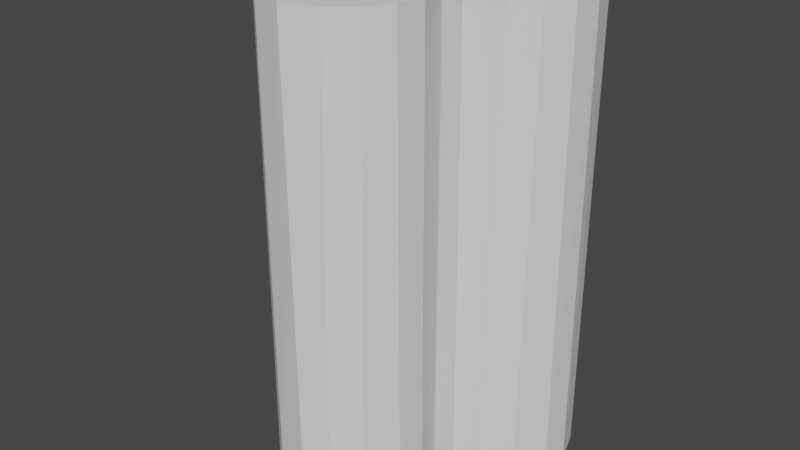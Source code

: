 # Source: Tnt.blend  (saved by Blender 2.92.15; exported with 4.5.12 LTS)
import bpy
from mathutils import Matrix  # noqa: F401  (used for matrix-valued properties, if any)

bpy.ops.wm.read_factory_settings(use_empty=True)
scene = bpy.context.scene
scene.name = 'Scene'

# ---- collections
col_collection = bpy.data.collections.new('Collection'); scene.collection.children.link(col_collection)

# ---- world
world_world = bpy.data.worlds.new('World'); scene.world = world_world
world_world.use_nodes = True; world_world.node_tree.nodes.clear()
_N = world_world.node_tree.nodes; _L = world_world.node_tree.links
n0 = _N.new('ShaderNodeOutputWorld'); n0.name = 'World Output'; n0.location = (300, 300)
n1 = _N.new('ShaderNodeBackground'); n1.name = 'Background'; n1.location = (10, 300)
n1.inputs[0].default_value = (0.05088, 0.05088, 0.05088, 1.0)
_L.new(n1.outputs[0], n0.inputs[0])
n0.is_active_output = True
world_world.color = (0.05088, 0.05088, 0.05088)
world_world.use_sun_shadow = False
world_world.sun_shadow_jitter_overblur = 0.0

# ---- meshes
me_cylinder_002 = bpy.data.meshes.new('Cylinder.002')
me_cylinder_002.from_pydata([(-0.03595, 0.365, 1.355), (0.1124, 0.3484, -1.355), (0.1124, 0.3484, 1.355), (0.2673, 0.2543, -1.355), (0.2372, 0.2789, 1.355), (0.3609, 0.07179, -1.355), (0.3443, 0.1327, 1.355), (0.3522, -0.1001, -1.355), (0.3637, -0.04227, 1.355), (0.2673, -0.2543, -1.355), (0.3198, -0.1782, 1.355), (0.08096, -0.36, -1.355), (0.2044, -0.306, 1.355), (0.03595, -0.365, 1.355), (-0.1001, -0.3522, -1.355), (-0.2543, -0.2673, -1.355), (-0.1408, -0.34, 1.355), (-0.36, -0.08096, -1.355), (-0.3077, -0.2056, 1.355), (-0.3649, -0.02949, 1.355), (-0.351, 0.1065, -1.355), (-0.3484, 0.1124, 1.355), (-0.2789, 0.2372, -1.355), (-0.1669, 0.3259, -1.355), (-0.2357, 0.2872, 1.355), (-0.02949, 0.3649, -1.355), (0.01052, 0.4227, 1.355), (0.1913, 0.3735, -1.355), (0.2043, 0.3665, 1.355), (0.3456, 0.2436, -1.355), (0.3573, 0.2261, 1.355), (0.4168, 0.04844, -1.355), (0.4182, 0.0338, 1.355), (0.4036, -0.1147, -1.355), (0.3993, -0.1288, 1.355), (0.3063, -0.2915, -1.355), (0.3196, -0.2718, 1.355), (0.1599, -0.386, -1.355), (0.1913, -0.3735, 1.355), (0.01052, -0.4227, -1.355), (-0.01052, -0.4227, 1.355), (-0.1913, -0.3735, -1.355), (-0.2043, -0.3665, 1.355), (-0.3196, -0.2718, -1.355), (-0.329, -0.2605, 1.355), (-0.4126, -0.09279, -1.355), (-0.4167, -0.07215, 1.355), (-0.4036, 0.1147, -1.355), (-0.3993, 0.1288, 1.355), (-0.329, 0.2605, -1.355), (-0.3196, 0.2718, 1.355), (-0.2043, 0.3665, -1.355), (-0.1913, 0.3735, 1.355), (-0.01052, 0.4227, -1.355), (0.1327, 0.3443, -1.325), (0.2789, 0.2372, -1.325), (0.363, 0.0722, -1.325), (0.3484, -0.1124, -1.325), (0.2789, -0.2372, -1.325), (0.1669, -0.3259, -1.325), (-0.009178, -0.3688, -1.325), (-0.1782, -0.3198, -1.325), (-0.287, -0.2273, -1.325), (-0.3636, -0.06296, -1.325), (-0.34, 0.1408, -1.325), (-0.2372, 0.2789, -1.325), (-0.08096, 0.36, -1.325), (-0.08096, 0.36, 1.317), (0.1001, 0.3522, 1.317), (0.2273, 0.287, 1.317), (0.3373, 0.1496, 1.317), (0.3649, -0.02949, 1.317), (0.3118, -0.1973, 1.317), (0.1729, -0.3235, 1.317), (0.03583, -0.3638, 1.317), (-0.1416, -0.3419, 1.317), (-0.306, -0.2044, 1.317), (-0.3688, -0.009177, 1.317), (-0.3259, 0.1669, 1.317), (-0.2372, 0.2789, 1.317), (-0.8726, 0.365, 1.355), (-0.7242, 0.3484, -1.355), (-0.7242, 0.3484, 1.355), (-0.5693, 0.2543, -1.355), (-0.5994, 0.2789, 1.355), (-0.4757, 0.07179, -1.355), (-0.4923, 0.1327, 1.355), (-0.4845, -0.1001, -1.355), (-0.473, -0.04227, 1.355), (-0.5693, -0.2543, -1.355), (-0.5168, -0.1782, 1.355), (-0.7557, -0.36, -1.355), (-0.6322, -0.306, 1.355), (-0.8007, -0.365, 1.355), (-0.9367, -0.3522, -1.355), (-1.091, -0.2673, -1.355), (-0.9774, -0.34, 1.355), (-1.197, -0.08096, -1.355), (-1.144, -0.2056, 1.355), (-1.202, -0.02949, 1.355), (-1.188, 0.1065, -1.355), (-1.185, 0.1124, 1.355), (-1.116, 0.2372, -1.355), (-1.004, 0.3259, -1.355), (-1.072, 0.2872, 1.355), (-0.8661, 0.3649, -1.355), (-0.8261, 0.4227, 1.355), (-0.6453, 0.3735, -1.355), (-0.6324, 0.3665, 1.355), (-0.491, 0.2436, -1.355), (-0.4793, 0.2261, 1.355), (-0.4198, 0.04844, -1.355), (-0.4184, 0.0338, 1.355), (-0.433, -0.1147, -1.355), (-0.4373, -0.1288, 1.355), (-0.5303, -0.2915, -1.355), (-0.517, -0.2718, 1.355), (-0.6767, -0.386, -1.355), (-0.6453, -0.3735, 1.355), (-0.8261, -0.4227, -1.355), (-0.8471, -0.4227, 1.355), (-1.028, -0.3735, -1.355), (-1.041, -0.3665, 1.355), (-1.156, -0.2718, -1.355), (-1.166, -0.2605, 1.355), (-1.249, -0.09279, -1.355), (-1.253, -0.07215, 1.355), (-1.24, 0.1147, -1.355), (-1.236, 0.1288, 1.355), (-1.166, 0.2605, -1.355), (-1.156, 0.2718, 1.355), (-1.041, 0.3665, -1.355), (-1.028, 0.3735, 1.355), (-0.8471, 0.4227, -1.355), (-0.7039, 0.3443, -1.325), (-0.5577, 0.2372, -1.325), (-0.4736, 0.0722, -1.325), (-0.4882, -0.1124, -1.325), (-0.5577, -0.2372, -1.325), (-0.6697, -0.3259, -1.325), (-0.8458, -0.3688, -1.325), (-1.015, -0.3198, -1.325), (-1.124, -0.2273, -1.325), (-1.2, -0.06296, -1.325), (-1.177, 0.1408, -1.325), (-1.074, 0.2789, -1.325), (-0.9176, 0.36, -1.325), (-0.9176, 0.36, 1.317), (-0.7365, 0.3522, 1.317), (-0.6094, 0.287, 1.317), (-0.4994, 0.1496, 1.317), (-0.4717, -0.02949, 1.317), (-0.5248, -0.1973, 1.317), (-0.6637, -0.3235, 1.317), (-0.8008, -0.3638, 1.317), (-0.9782, -0.3419, 1.317), (-1.143, -0.2044, 1.317), (-1.205, -0.009177, 1.317), (-1.162, 0.1669, 1.317), (-1.074, 0.2789, 1.317), (-0.4543, -0.3693, 1.355), (-0.3059, -0.3858, -1.355), (-0.3059, -0.3858, 1.355), (-0.151, -0.4799, -1.355), (-0.1811, -0.4554, 1.355), (-0.05741, -0.6625, -1.355), (-0.07403, -0.6016, 1.355), (-0.06615, -0.8344, -1.355), (-0.05465, -0.7765, 1.355), (-0.151, -0.9886, -1.355), (-0.0985, -0.9125, 1.355), (-0.3373, -1.094, -1.355), (-0.2139, -1.04, 1.355), (-0.3824, -1.099, 1.355), (-0.5184, -1.086, -1.355), (-0.6726, -1.002, -1.355), (-0.5591, -1.074, 1.355), (-0.7783, -0.8152, -1.355), (-0.726, -0.9399, 1.355), (-0.7832, -0.7638, 1.355), (-0.7693, -0.6278, -1.355), (-0.7667, -0.6219, 1.355), (-0.6972, -0.4971, -1.355), (-0.5852, -0.4084, -1.355), (-0.654, -0.447, 1.355), (-0.4478, -0.3693, -1.355), (-0.4078, -0.3115, 1.355), (-0.227, -0.3608, -1.355), (-0.2141, -0.3677, 1.355), (-0.07267, -0.4907, -1.355), (-0.06098, -0.5082, 1.355), (-0.001525, -0.6858, -1.355), (-8.255e-05, -0.7005, 1.355), (-0.01471, -0.849, -1.355), (-0.01898, -0.8631, 1.355), (-0.112, -1.026, -1.355), (-0.09868, -1.006, 1.355), (-0.2584, -1.12, -1.355), (-0.227, -1.108, 1.355), (-0.4078, -1.157, -1.355), (-0.4288, -1.157, 1.355), (-0.6096, -1.108, -1.355), (-0.6226, -1.101, 1.355), (-0.7379, -1.006, -1.355), (-0.7473, -0.9947, 1.355), (-0.8309, -0.8271, -1.355), (-0.835, -0.8064, 1.355), (-0.8219, -0.6195, -1.355), (-0.8176, -0.6054, 1.355), (-0.7473, -0.4738, -1.355), (-0.7379, -0.4624, 1.355), (-0.6226, -0.3677, -1.355), (-0.6096, -0.3608, 1.355), (-0.4288, -0.3115, -1.355), (-0.2856, -0.39, -1.325), (-0.1394, -0.4971, -1.325), (-0.05533, -0.6621, -1.325), (-0.06988, -0.8467, -1.325), (-0.1394, -0.9715, -1.325), (-0.2514, -1.06, -1.325), (-0.4275, -1.103, -1.325), (-0.5965, -1.054, -1.325), (-0.7053, -0.9615, -1.325), (-0.7819, -0.7972, -1.325), (-0.7583, -0.5935, -1.325), (-0.6555, -0.4554, -1.325), (-0.4993, -0.3743, -1.325), (-0.4993, -0.3743, 1.317), (-0.3182, -0.3821, 1.317), (-0.191, -0.4472, 1.317), (-0.08105, -0.5846, 1.317), (-0.05339, -0.7638, 1.317), (-0.1065, -0.9316, 1.317), (-0.2454, -1.058, 1.317), (-0.3825, -1.098, 1.317), (-0.5599, -1.076, 1.317), (-0.7243, -0.9387, 1.317), (-0.7872, -0.7434, 1.317), (-0.7442, -0.5674, 1.317), (-0.6555, -0.4554, 1.317)], [], [(38, 37, 35), (25, 53, 1), (4, 28, 2), (3, 27, 29), (6, 30, 4), (3, 29, 5), (8, 32, 6), (10, 34, 8), (10, 36, 34), (11, 39, 14), (16, 40, 13), (16, 42, 40), (19, 46, 18), (27, 53, 26, 28), (22, 65, 64), (23, 66, 65), (14, 60, 11), (3, 55, 54), (15, 61, 14), (11, 59, 9), (19, 77, 21), (10, 72, 12), (21, 78, 24), (29, 27, 28, 30), (31, 29, 30, 32), (33, 31, 32, 34), (35, 33, 34, 36), (39, 37, 38, 40), (36, 38, 35), (41, 39, 40, 42), (43, 41, 42, 44), (45, 43, 44, 46), (47, 45, 46, 48), (49, 47, 48, 50), (51, 49, 50, 52), (53, 51, 52, 26), (33, 7, 5, 31), (0, 2, 26), (1, 53, 27), (2, 28, 26), (3, 1, 27), (4, 30, 28), (5, 29, 31), (6, 32, 30), (35, 9, 7, 33), (8, 34, 32), (35, 37, 11, 9), (10, 12, 36), (12, 38, 36), (40, 38, 12, 13), (11, 37, 39), (42, 16, 18, 44), (14, 39, 41), (15, 14, 41), (15, 41, 43), (45, 17, 15, 43), (47, 20, 17, 45), (18, 46, 44), (46, 19, 21, 48), (49, 22, 20, 47), (48, 21, 24, 50), (51, 23, 22, 49), (53, 25, 23, 51), (24, 52, 50), (52, 24, 0, 26), (54, 66, 25, 1), (56, 57, 58, 59, 60, 61, 62, 63, 64, 65, 66, 54, 55), (62, 15, 17, 63), (11, 60, 59), (56, 5, 7, 57), (22, 23, 65), (57, 7, 9, 58), (1, 3, 54), (23, 25, 66), (63, 17, 20, 64), (14, 61, 60), (56, 55, 3, 5), (72, 71, 70, 69, 68, 67, 79, 78, 77, 76, 75, 74, 73), (9, 59, 58), (15, 62, 61), (20, 22, 64), (68, 2, 0, 67), (71, 8, 6, 70), (24, 78, 79), (73, 74, 13, 12), (77, 19, 18, 76), (69, 4, 2, 68), (72, 10, 8, 71), (24, 79, 67), (75, 16, 13, 74), (70, 6, 4, 69), (0, 24, 67), (75, 76, 18, 16), (21, 77, 78), (12, 72, 73), (118, 117, 115), (105, 133, 81), (84, 108, 82), (83, 107, 109), (86, 110, 84), (83, 109, 85), (88, 112, 86), (90, 114, 88), (90, 116, 114), (91, 119, 94), (96, 120, 93), (96, 122, 120), (99, 126, 98), (107, 133, 106, 108), (102, 145, 144), (103, 146, 145), (94, 140, 91), (83, 135, 134), (95, 141, 94), (91, 139, 89), (99, 157, 101), (90, 152, 92), (101, 158, 104), (109, 107, 108, 110), (111, 109, 110, 112), (113, 111, 112, 114), (115, 113, 114, 116), (119, 117, 118, 120), (116, 118, 115), (121, 119, 120, 122), (123, 121, 122, 124), (125, 123, 124, 126), (127, 125, 126, 128), (129, 127, 128, 130), (131, 129, 130, 132), (133, 131, 132, 106), (113, 87, 85, 111), (80, 82, 106), (81, 133, 107), (82, 108, 106), (83, 81, 107), (84, 110, 108), (85, 109, 111), (86, 112, 110), (115, 89, 87, 113), (88, 114, 112), (115, 117, 91, 89), (90, 92, 116), (92, 118, 116), (120, 118, 92, 93), (91, 117, 119), (122, 96, 98, 124), (94, 119, 121), (95, 94, 121), (95, 121, 123), (125, 97, 95, 123), (127, 100, 97, 125), (98, 126, 124), (126, 99, 101, 128), (129, 102, 100, 127), (128, 101, 104, 130), (131, 103, 102, 129), (133, 105, 103, 131), (104, 132, 130), (132, 104, 80, 106), (134, 146, 105, 81), (136, 137, 138, 139, 140, 141, 142, 143, 144, 145, 146, 134, 135), (142, 95, 97, 143), (91, 140, 139), (136, 85, 87, 137), (102, 103, 145), (137, 87, 89, 138), (81, 83, 134), (103, 105, 146), (143, 97, 100, 144), (94, 141, 140), (136, 135, 83, 85), (152, 151, 150, 149, 148, 147, 159, 158, 157, 156, 155, 154, 153), (89, 139, 138), (95, 142, 141), (100, 102, 144), (148, 82, 80, 147), (151, 88, 86, 150), (104, 158, 159), (153, 154, 93, 92), (157, 99, 98, 156), (149, 84, 82, 148), (152, 90, 88, 151), (104, 159, 147), (155, 96, 93, 154), (150, 86, 84, 149), (80, 104, 147), (155, 156, 98, 96), (101, 157, 158), (92, 152, 153), (198, 197, 195), (185, 213, 161), (164, 188, 162), (163, 187, 189), (166, 190, 164), (163, 189, 165), (168, 192, 166), (170, 194, 168), (170, 196, 194), (171, 199, 174), (176, 200, 173), (176, 202, 200), (179, 206, 178), (187, 213, 186, 188), (182, 225, 224), (183, 226, 225), (174, 220, 171), (163, 215, 214), (175, 221, 174), (171, 219, 169), (179, 237, 181), (170, 232, 172), (181, 238, 184), (189, 187, 188, 190), (191, 189, 190, 192), (193, 191, 192, 194), (195, 193, 194, 196), (199, 197, 198, 200), (196, 198, 195), (201, 199, 200, 202), (203, 201, 202, 204), (205, 203, 204, 206), (207, 205, 206, 208), (209, 207, 208, 210), (211, 209, 210, 212), (213, 211, 212, 186), (193, 167, 165, 191), (160, 162, 186), (161, 213, 187), (162, 188, 186), (163, 161, 187), (164, 190, 188), (165, 189, 191), (166, 192, 190), (195, 169, 167, 193), (168, 194, 192), (195, 197, 171, 169), (170, 172, 196), (172, 198, 196), (200, 198, 172, 173), (171, 197, 199), (202, 176, 178, 204), (174, 199, 201), (175, 174, 201), (175, 201, 203), (205, 177, 175, 203), (207, 180, 177, 205), (178, 206, 204), (206, 179, 181, 208), (209, 182, 180, 207), (208, 181, 184, 210), (211, 183, 182, 209), (213, 185, 183, 211), (184, 212, 210), (212, 184, 160, 186), (214, 226, 185, 161), (216, 217, 218, 219, 220, 221, 222, 223, 224, 225, 226, 214, 215), (222, 175, 177, 223), (171, 220, 219), (216, 165, 167, 217), (182, 183, 225), (217, 167, 169, 218), (161, 163, 214), (183, 185, 226), (223, 177, 180, 224), (174, 221, 220), (216, 215, 163, 165), (232, 231, 230, 229, 228, 227, 239, 238, 237, 236, 235, 234, 233), (169, 219, 218), (175, 222, 221), (180, 182, 224), (228, 162, 160, 227), (231, 168, 166, 230), (184, 238, 239), (233, 234, 173, 172), (237, 179, 178, 236), (229, 164, 162, 228), (232, 170, 168, 231), (184, 239, 227), (235, 176, 173, 234), (230, 166, 164, 229), (160, 184, 227), (235, 236, 178, 176), (181, 237, 238), (172, 232, 233)])
_uv = me_cylinder_002.uv_layers.new(name='UVMap')
_uv.uv.foreach_set('vector', [0.5753, 1.0, 0.5625, 0.5, 0.6289, 0.5, 0.7332, 0.4578, 0.7439, 0.4867, 0.814, 0.4484, 0.3851, 0.4088, 0.3663, 0.4586, 0.314, 0.4484, 0.8999, 0.3927, 0.8589, 0.4626, 0.9434, 0.3866, 0.4431, 0.3244, 0.4502, 0.3764, 0.3851, 0.4088, 0.8999, 0.3927, 0.9434, 0.3866, 0.9527, 0.2904, 0.457, 0.2259, 0.4881, 0.2692, 0.4431, 0.3244, 0.4321, 0.1485, 0.4773, 0.1766, 0.457, 0.2259, 0.4321, 0.1485, 0.4319, 0.09521, 0.4773, 0.1766, 0.7954, 0.04811, 0.7561, 0.01327, 0.693, 0.0495, 0.1708, 0.05904, 0.2442, 0.01292, 0.2704, 0.0426, 0.1708, 0.05904, 0.1337, 0.04135, 0.2442, 0.01292, 0.04224, 0.2332, 0.01662, 0.2098, 0.07827, 0.1354, 0.9247, 0.5, 0.991, 0.5, 0.9881, 1.0, 0.9191, 1.0, 0.5912, 0.3851, 0.6149, 0.4088, 0.559, 0.329, 0.655, 0.4355, 0.7046, 0.4519, 0.6149, 0.4088, 0.693, 0.0495, 0.7449, 0.04314, 0.7954, 0.04811, 0.8999, 0.3927, 0.9088, 0.3851, 0.8241, 0.4429, 0.6077, 0.1002, 0.6485, 0.06794, 0.693, 0.0495, 0.7954, 0.04811, 0.845, 0.06447, 0.8999, 0.1073, 0.04224, 0.2332, 0.04344, 0.2446, 0.05164, 0.314, 0.4321, 0.1485, 0.4247, 0.1397, 0.3648, 0.07805, 0.05164, 0.314, 0.06447, 0.345, 0.1201, 0.4083, 0.8478, 0.5, 0.9247, 0.5, 0.9191, 1.0, 0.8397, 1.0, 0.7684, 0.5, 0.8478, 0.5, 0.8397, 1.0, 0.7628, 1.0, 0.7059, 0.5, 0.7684, 0.5, 0.7628, 1.0, 0.7003, 1.0, 0.6289, 0.5, 0.7059, 0.5, 0.7003, 1.0, 0.6378, 1.0, 0.5041, 0.5, 0.5625, 0.5, 0.5753, 1.0, 0.4961, 1.0, 0.6378, 1.0, 0.5753, 1.0, 0.6289, 0.5, 0.4247, 0.5, 0.5041, 0.5, 0.4961, 1.0, 0.4191, 1.0, 0.3622, 0.5, 0.4247, 0.5, 0.4191, 1.0, 0.3566, 1.0, 0.2852, 0.5, 0.3622, 0.5, 0.3566, 1.0, 0.2772, 1.0, 0.2059, 0.5, 0.2852, 0.5, 0.2772, 1.0, 0.2003, 1.0, 0.1434, 0.5, 0.2059, 0.5, 0.2003, 1.0, 0.1378, 1.0, 0.08093, 0.5, 0.1434, 0.5, 0.1378, 1.0, 0.07532, 1.0, 0.01843, 0.5, 0.08093, 0.5, 0.07532, 1.0, 0.01282, 1.0, 0.9798, 0.1847, 0.9505, 0.193, 0.9527, 0.2904, 0.9873, 0.2776, 0.2296, 0.4574, 0.314, 0.4484, 0.2558, 0.4871, 0.814, 0.4484, 0.7439, 0.4867, 0.8589, 0.4626, 0.314, 0.4484, 0.3663, 0.4586, 0.2558, 0.4871, 0.8999, 0.3927, 0.814, 0.4484, 0.8589, 0.4626, 0.3851, 0.4088, 0.4502, 0.3764, 0.3663, 0.4586, 0.9527, 0.2904, 0.9434, 0.3866, 0.9873, 0.2776, 0.4431, 0.3244, 0.4881, 0.2692, 0.4502, 0.3764, 0.9218, 0.0865, 0.8999, 0.1073, 0.9505, 0.193, 0.9798, 0.1847, 0.457, 0.2259, 0.4773, 0.1766, 0.4881, 0.2692, 0.9218, 0.0865, 0.8418, 0.02827, 0.7954, 0.04811, 0.8999, 0.1073, 0.4321, 0.1485, 0.3648, 0.07805, 0.4319, 0.09521, 0.3648, 0.07805, 0.3589, 0.03737, 0.4319, 0.09521, 0.2442, 0.01292, 0.3589, 0.03737, 0.3648, 0.07805, 0.2704, 0.0426, 0.7954, 0.04811, 0.8418, 0.02827, 0.7561, 0.01327, 0.1337, 0.04135, 0.1708, 0.05904, 0.07827, 0.1354, 0.06269, 0.1017, 0.693, 0.0495, 0.7561, 0.01327, 0.6411, 0.03737, 0.6077, 0.1002, 0.693, 0.0495, 0.6411, 0.03737, 0.6077, 0.1002, 0.6411, 0.03737, 0.5681, 0.09521, 0.5186, 0.198, 0.5485, 0.2044, 0.6077, 0.1002, 0.5681, 0.09521, 0.5202, 0.3153, 0.5506, 0.3105, 0.5485, 0.2044, 0.5186, 0.198, 0.07827, 0.1354, 0.01662, 0.2098, 0.06269, 0.1017, 0.01662, 0.2098, 0.04224, 0.2332, 0.05164, 0.314, 0.02267, 0.3234, 0.5627, 0.3983, 0.5912, 0.3851, 0.5506, 0.3105, 0.5202, 0.3153, 0.02267, 0.3234, 0.05164, 0.314, 0.1201, 0.4083, 0.06805, 0.4048, 0.6337, 0.4586, 0.655, 0.4355, 0.5912, 0.3851, 0.5627, 0.3983, 0.7439, 0.4867, 0.7332, 0.4578, 0.655, 0.4355, 0.6337, 0.4586, 0.1201, 0.4083, 0.1411, 0.4626, 0.06805, 0.4048, 0.1411, 0.4626, 0.1201, 0.4083, 0.2296, 0.4574, 0.2558, 0.4871, 0.8241, 0.4429, 0.7046, 0.4519, 0.7332, 0.4578, 0.814, 0.4484, 0.9525, 0.2901, 0.9484, 0.186, 0.9088, 0.1149, 0.845, 0.06447, 0.7449, 0.04314, 0.6485, 0.06794, 0.5866, 0.1206, 0.5461, 0.2146, 0.559, 0.329, 0.6149, 0.4088, 0.7046, 0.4519, 0.8241, 0.4429, 0.9088, 0.3851, 0.5866, 0.1206, 0.6077, 0.1002, 0.5485, 0.2044, 0.5461, 0.2146, 0.7954, 0.04811, 0.7449, 0.04314, 0.845, 0.06447, 0.9525, 0.2901, 0.9527, 0.2904, 0.9505, 0.193, 0.9484, 0.186, 0.5912, 0.3851, 0.655, 0.4355, 0.6149, 0.4088, 0.9484, 0.186, 0.9505, 0.193, 0.8999, 0.1073, 0.9088, 0.1149, 0.814, 0.4484, 0.8999, 0.3927, 0.8241, 0.4429, 0.655, 0.4355, 0.7332, 0.4578, 0.7046, 0.4519, 0.5461, 0.2146, 0.5485, 0.2044, 0.5506, 0.3105, 0.559, 0.329, 0.693, 0.0495, 0.6485, 0.06794, 0.7449, 0.04314, 0.9525, 0.2901, 0.9088, 0.3851, 0.8999, 0.3927, 0.9527, 0.2904, 0.4247, 0.1397, 0.4578, 0.2332, 0.4388, 0.334, 0.3794, 0.4134, 0.307, 0.4505, 0.2047, 0.4516, 0.1149, 0.4088, 0.06447, 0.345, 0.04344, 0.2446, 0.07817, 0.1351, 0.1711, 0.05923, 0.2704, 0.0426, 0.3482, 0.0662, 0.8999, 0.1073, 0.845, 0.06447, 0.9088, 0.1149, 0.6077, 0.1002, 0.5866, 0.1206, 0.6485, 0.06794, 0.5506, 0.3105, 0.5912, 0.3851, 0.559, 0.329, 0.307, 0.4505, 0.314, 0.4484, 0.2296, 0.4574, 0.2047, 0.4516, 0.4578, 0.2332, 0.457, 0.2259, 0.4431, 0.3244, 0.4388, 0.334, 0.1201, 0.4083, 0.06447, 0.345, 0.1149, 0.4088, 0.3482, 0.0662, 0.2704, 0.0426, 0.2704, 0.0426, 0.3648, 0.07805, 0.04344, 0.2446, 0.04224, 0.2332, 0.07827, 0.1354, 0.07817, 0.1351, 0.3794, 0.4134, 0.3851, 0.4088, 0.314, 0.4484, 0.307, 0.4505, 0.4247, 0.1397, 0.4321, 0.1485, 0.457, 0.2259, 0.4578, 0.2332, 0.1201, 0.4083, 0.1149, 0.4088, 0.2047, 0.4516, 0.1711, 0.05923, 0.1708, 0.05904, 0.2704, 0.0426, 0.2704, 0.0426, 0.4388, 0.334, 0.4431, 0.3244, 0.3851, 0.4088, 0.3794, 0.4134, 0.2296, 0.4574, 0.1201, 0.4083, 0.2047, 0.4516, 0.1711, 0.05923, 0.07817, 0.1351, 0.07827, 0.1354, 0.1708, 0.05904, 0.05164, 0.314, 0.04344, 0.2446, 0.06447, 0.345, 0.3648, 0.07805, 0.4247, 0.1397, 0.3482, 0.0662, 0.5753, 1.0, 0.5625, 0.5, 0.6289, 0.5, 0.7332, 0.4578, 0.7439, 0.4867, 0.814, 0.4484, 0.3851, 0.4088, 0.3663, 0.4586, 0.314, 0.4484, 0.8999, 0.3927, 0.8589, 0.4626, 0.9434, 0.3866, 0.4431, 0.3244, 0.4502, 0.3764, 0.3851, 0.4088, 0.8999, 0.3927, 0.9434, 0.3866, 0.9527, 0.2904, 0.457, 0.2259, 0.4881, 0.2692, 0.4431, 0.3244, 0.4321, 0.1485, 0.4773, 0.1766, 0.457, 0.2259, 0.4321, 0.1485, 0.4319, 0.09521, 0.4773, 0.1766, 0.7954, 0.04811, 0.7561, 0.01327, 0.693, 0.0495, 0.1708, 0.05904, 0.2442, 0.01292, 0.2704, 0.0426, 0.1708, 0.05904, 0.1337, 0.04135, 0.2442, 0.01292, 0.04224, 0.2332, 0.01662, 0.2098, 0.07827, 0.1354, 0.9247, 0.5, 0.991, 0.5, 0.9881, 1.0, 0.9191, 1.0, 0.5912, 0.3851, 0.6149, 0.4088, 0.559, 0.329, 0.655, 0.4355, 0.7046, 0.4519, 0.6149, 0.4088, 0.693, 0.0495, 0.7449, 0.04314, 0.7954, 0.04811, 0.8999, 0.3927, 0.9088, 0.3851, 0.8241, 0.4429, 0.6077, 0.1002, 0.6485, 0.06794, 0.693, 0.0495, 0.7954, 0.04811, 0.845, 0.06447, 0.8999, 0.1073, 0.04224, 0.2332, 0.04344, 0.2446, 0.05164, 0.314, 0.4321, 0.1485, 0.4247, 0.1397, 0.3648, 0.07805, 0.05164, 0.314, 0.06447, 0.345, 0.1201, 0.4083, 0.8478, 0.5, 0.9247, 0.5, 0.9191, 1.0, 0.8397, 1.0, 0.7684, 0.5, 0.8478, 0.5, 0.8397, 1.0, 0.7628, 1.0, 0.7059, 0.5, 0.7684, 0.5, 0.7628, 1.0, 0.7003, 1.0, 0.6289, 0.5, 0.7059, 0.5, 0.7003, 1.0, 0.6378, 1.0, 0.5041, 0.5, 0.5625, 0.5, 0.5753, 1.0, 0.4961, 1.0, 0.6378, 1.0, 0.5753, 1.0, 0.6289, 0.5, 0.4247, 0.5, 0.5041, 0.5, 0.4961, 1.0, 0.4191, 1.0, 0.3622, 0.5, 0.4247, 0.5, 0.4191, 1.0, 0.3566, 1.0, 0.2852, 0.5, 0.3622, 0.5, 0.3566, 1.0, 0.2772, 1.0, 0.2059, 0.5, 0.2852, 0.5, 0.2772, 1.0, 0.2003, 1.0, 0.1434, 0.5, 0.2059, 0.5, 0.2003, 1.0, 0.1378, 1.0, 0.08093, 0.5, 0.1434, 0.5, 0.1378, 1.0, 0.07532, 1.0, 0.01843, 0.5, 0.08093, 0.5, 0.07532, 1.0, 0.01282, 1.0, 0.9798, 0.1847, 0.9505, 0.193, 0.9527, 0.2904, 0.9873, 0.2776, 0.2296, 0.4574, 0.314, 0.4484, 0.2558, 0.4871, 0.814, 0.4484, 0.7439, 0.4867, 0.8589, 0.4626, 0.314, 0.4484, 0.3663, 0.4586, 0.2558, 0.4871, 0.8999, 0.3927, 0.814, 0.4484, 0.8589, 0.4626, 0.3851, 0.4088, 0.4502, 0.3764, 0.3663, 0.4586, 0.9527, 0.2904, 0.9434, 0.3866, 0.9873, 0.2776, 0.4431, 0.3244, 0.4881, 0.2692, 0.4502, 0.3764, 0.9218, 0.0865, 0.8999, 0.1073, 0.9505, 0.193, 0.9798, 0.1847, 0.457, 0.2259, 0.4773, 0.1766, 0.4881, 0.2692, 0.9218, 0.0865, 0.8418, 0.02827, 0.7954, 0.04811, 0.8999, 0.1073, 0.4321, 0.1485, 0.3648, 0.07805, 0.4319, 0.09521, 0.3648, 0.07805, 0.3589, 0.03737, 0.4319, 0.09521, 0.2442, 0.01292, 0.3589, 0.03737, 0.3648, 0.07805, 0.2704, 0.0426, 0.7954, 0.04811, 0.8418, 0.02827, 0.7561, 0.01327, 0.1337, 0.04135, 0.1708, 0.05904, 0.07827, 0.1354, 0.06269, 0.1017, 0.693, 0.0495, 0.7561, 0.01327, 0.6411, 0.03737, 0.6077, 0.1002, 0.693, 0.0495, 0.6411, 0.03737, 0.6077, 0.1002, 0.6411, 0.03737, 0.5681, 0.09521, 0.5186, 0.198, 0.5485, 0.2044, 0.6077, 0.1002, 0.5681, 0.09521, 0.5202, 0.3153, 0.5506, 0.3105, 0.5485, 0.2044, 0.5186, 0.198, 0.07827, 0.1354, 0.01662, 0.2098, 0.06269, 0.1017, 0.01662, 0.2098, 0.04224, 0.2332, 0.05164, 0.314, 0.02267, 0.3234, 0.5627, 0.3983, 0.5912, 0.3851, 0.5506, 0.3105, 0.5202, 0.3153, 0.02267, 0.3234, 0.05164, 0.314, 0.1201, 0.4083, 0.06805, 0.4048, 0.6337, 0.4586, 0.655, 0.4355, 0.5912, 0.3851, 0.5627, 0.3983, 0.7439, 0.4867, 0.7332, 0.4578, 0.655, 0.4355, 0.6337, 0.4586, 0.1201, 0.4083, 0.1411, 0.4626, 0.06805, 0.4048, 0.1411, 0.4626, 0.1201, 0.4083, 0.2296, 0.4574, 0.2558, 0.4871, 0.8241, 0.4429, 0.7046, 0.4519, 0.7332, 0.4578, 0.814, 0.4484, 0.9525, 0.2901, 0.9484, 0.186, 0.9088, 0.1149, 0.845, 0.06447, 0.7449, 0.04314, 0.6485, 0.06794, 0.5866, 0.1206, 0.5461, 0.2146, 0.559, 0.329, 0.6149, 0.4088, 0.7046, 0.4519, 0.8241, 0.4429, 0.9088, 0.3851, 0.5866, 0.1206, 0.6077, 0.1002, 0.5485, 0.2044, 0.5461, 0.2146, 0.7954, 0.04811, 0.7449, 0.04314, 0.845, 0.06447, 0.9525, 0.2901, 0.9527, 0.2904, 0.9505, 0.193, 0.9484, 0.186, 0.5912, 0.3851, 0.655, 0.4355, 0.6149, 0.4088, 0.9484, 0.186, 0.9505, 0.193, 0.8999, 0.1073, 0.9088, 0.1149, 0.814, 0.4484, 0.8999, 0.3927, 0.8241, 0.4429, 0.655, 0.4355, 0.7332, 0.4578, 0.7046, 0.4519, 0.5461, 0.2146, 0.5485, 0.2044, 0.5506, 0.3105, 0.559, 0.329, 0.693, 0.0495, 0.6485, 0.06794, 0.7449, 0.04314, 0.9525, 0.2901, 0.9088, 0.3851, 0.8999, 0.3927, 0.9527, 0.2904, 0.4247, 0.1397, 0.4578, 0.2332, 0.4388, 0.334, 0.3794, 0.4134, 0.307, 0.4505, 0.2047, 0.4516, 0.1149, 0.4088, 0.06447, 0.345, 0.04344, 0.2446, 0.07817, 0.1351, 0.1711, 0.05923, 0.2704, 0.0426, 0.3482, 0.0662, 0.8999, 0.1073, 0.845, 0.06447, 0.9088, 0.1149, 0.6077, 0.1002, 0.5866, 0.1206, 0.6485, 0.06794, 0.5506, 0.3105, 0.5912, 0.3851, 0.559, 0.329, 0.307, 0.4505, 0.314, 0.4484, 0.2296, 0.4574, 0.2047, 0.4516, 0.4578, 0.2332, 0.457, 0.2259, 0.4431, 0.3244, 0.4388, 0.334, 0.1201, 0.4083, 0.06447, 0.345, 0.1149, 0.4088, 0.3482, 0.0662, 0.2704, 0.0426, 0.2704, 0.0426, 0.3648, 0.07805, 0.04344, 0.2446, 0.04224, 0.2332, 0.07827, 0.1354, 0.07817, 0.1351, 0.3794, 0.4134, 0.3851, 0.4088, 0.314, 0.4484, 0.307, 0.4505, 0.4247, 0.1397, 0.4321, 0.1485, 0.457, 0.2259, 0.4578, 0.2332, 0.1201, 0.4083, 0.1149, 0.4088, 0.2047, 0.4516, 0.1711, 0.05923, 0.1708, 0.05904, 0.2704, 0.0426, 0.2704, 0.0426, 0.4388, 0.334, 0.4431, 0.3244, 0.3851, 0.4088, 0.3794, 0.4134, 0.2296, 0.4574, 0.1201, 0.4083, 0.2047, 0.4516, 0.1711, 0.05923, 0.07817, 0.1351, 0.07827, 0.1354, 0.1708, 0.05904, 0.05164, 0.314, 0.04344, 0.2446, 0.06447, 0.345, 0.3648, 0.07805, 0.4247, 0.1397, 0.3482, 0.0662, 0.5753, 1.0, 0.5625, 0.5, 0.6289, 0.5, 0.7332, 0.4578, 0.7439, 0.4867, 0.814, 0.4484, 0.3851, 0.4088, 0.3663, 0.4586, 0.314, 0.4484, 0.8999, 0.3927, 0.8589, 0.4626, 0.9434, 0.3866, 0.4431, 0.3244, 0.4502, 0.3764, 0.3851, 0.4088, 0.8999, 0.3927, 0.9434, 0.3866, 0.9527, 0.2904, 0.457, 0.2259, 0.4881, 0.2692, 0.4431, 0.3244, 0.4321, 0.1485, 0.4773, 0.1766, 0.457, 0.2259, 0.4321, 0.1485, 0.4319, 0.09521, 0.4773, 0.1766, 0.7954, 0.04811, 0.7561, 0.01327, 0.693, 0.0495, 0.1708, 0.05904, 0.2442, 0.01292, 0.2704, 0.0426, 0.1708, 0.05904, 0.1337, 0.04135, 0.2442, 0.01292, 0.04224, 0.2332, 0.01662, 0.2098, 0.07827, 0.1354, 0.9247, 0.5, 0.991, 0.5, 0.9881, 1.0, 0.9191, 1.0, 0.5912, 0.3851, 0.6149, 0.4088, 0.559, 0.329, 0.655, 0.4355, 0.7046, 0.4519, 0.6149, 0.4088, 0.693, 0.0495, 0.7449, 0.04314, 0.7954, 0.04811, 0.8999, 0.3927, 0.9088, 0.3851, 0.8241, 0.4429, 0.6077, 0.1002, 0.6485, 0.06794, 0.693, 0.0495, 0.7954, 0.04811, 0.845, 0.06447, 0.8999, 0.1073, 0.04224, 0.2332, 0.04344, 0.2446, 0.05164, 0.314, 0.4321, 0.1485, 0.4247, 0.1397, 0.3648, 0.07805, 0.05164, 0.314, 0.06447, 0.345, 0.1201, 0.4083, 0.8478, 0.5, 0.9247, 0.5, 0.9191, 1.0, 0.8397, 1.0, 0.7684, 0.5, 0.8478, 0.5, 0.8397, 1.0, 0.7628, 1.0, 0.7059, 0.5, 0.7684, 0.5, 0.7628, 1.0, 0.7003, 1.0, 0.6289, 0.5, 0.7059, 0.5, 0.7003, 1.0, 0.6378, 1.0, 0.5041, 0.5, 0.5625, 0.5, 0.5753, 1.0, 0.4961, 1.0, 0.6378, 1.0, 0.5753, 1.0, 0.6289, 0.5, 0.4247, 0.5, 0.5041, 0.5, 0.4961, 1.0, 0.4191, 1.0, 0.3622, 0.5, 0.4247, 0.5, 0.4191, 1.0, 0.3566, 1.0, 0.2852, 0.5, 0.3622, 0.5, 0.3566, 1.0, 0.2772, 1.0, 0.2059, 0.5, 0.2852, 0.5, 0.2772, 1.0, 0.2003, 1.0, 0.1434, 0.5, 0.2059, 0.5, 0.2003, 1.0, 0.1378, 1.0, 0.08093, 0.5, 0.1434, 0.5, 0.1378, 1.0, 0.07532, 1.0, 0.01843, 0.5, 0.08093, 0.5, 0.07532, 1.0, 0.01282, 1.0, 0.9798, 0.1847, 0.9505, 0.193, 0.9527, 0.2904, 0.9873, 0.2776, 0.2296, 0.4574, 0.314, 0.4484, 0.2558, 0.4871, 0.814, 0.4484, 0.7439, 0.4867, 0.8589, 0.4626, 0.314, 0.4484, 0.3663, 0.4586, 0.2558, 0.4871, 0.8999, 0.3927, 0.814, 0.4484, 0.8589, 0.4626, 0.3851, 0.4088, 0.4502, 0.3764, 0.3663, 0.4586, 0.9527, 0.2904, 0.9434, 0.3866, 0.9873, 0.2776, 0.4431, 0.3244, 0.4881, 0.2692, 0.4502, 0.3764, 0.9218, 0.0865, 0.8999, 0.1073, 0.9505, 0.193, 0.9798, 0.1847, 0.457, 0.2259, 0.4773, 0.1766, 0.4881, 0.2692, 0.9218, 0.0865, 0.8418, 0.02827, 0.7954, 0.04811, 0.8999, 0.1073, 0.4321, 0.1485, 0.3648, 0.07805, 0.4319, 0.09521, 0.3648, 0.07805, 0.3589, 0.03737, 0.4319, 0.09521, 0.2442, 0.01292, 0.3589, 0.03737, 0.3648, 0.07805, 0.2704, 0.0426, 0.7954, 0.04811, 0.8418, 0.02827, 0.7561, 0.01327, 0.1337, 0.04135, 0.1708, 0.05904, 0.07827, 0.1354, 0.06269, 0.1017, 0.693, 0.0495, 0.7561, 0.01327, 0.6411, 0.03737, 0.6077, 0.1002, 0.693, 0.0495, 0.6411, 0.03737, 0.6077, 0.1002, 0.6411, 0.03737, 0.5681, 0.09521, 0.5186, 0.198, 0.5485, 0.2044, 0.6077, 0.1002, 0.5681, 0.09521, 0.5202, 0.3153, 0.5506, 0.3105, 0.5485, 0.2044, 0.5186, 0.198, 0.07827, 0.1354, 0.01662, 0.2098, 0.06269, 0.1017, 0.01662, 0.2098, 0.04224, 0.2332, 0.05164, 0.314, 0.02267, 0.3234, 0.5627, 0.3983, 0.5912, 0.3851, 0.5506, 0.3105, 0.5202, 0.3153, 0.02267, 0.3234, 0.05164, 0.314, 0.1201, 0.4083, 0.06805, 0.4048, 0.6337, 0.4586, 0.655, 0.4355, 0.5912, 0.3851, 0.5627, 0.3983, 0.7439, 0.4867, 0.7332, 0.4578, 0.655, 0.4355, 0.6337, 0.4586, 0.1201, 0.4083, 0.1411, 0.4626, 0.06805, 0.4048, 0.1411, 0.4626, 0.1201, 0.4083, 0.2296, 0.4574, 0.2558, 0.4871, 0.8241, 0.4429, 0.7046, 0.4519, 0.7332, 0.4578, 0.814, 0.4484, 0.9525, 0.2901, 0.9484, 0.186, 0.9088, 0.1149, 0.845, 0.06447, 0.7449, 0.04314, 0.6485, 0.06794, 0.5866, 0.1206, 0.5461, 0.2146, 0.559, 0.329, 0.6149, 0.4088, 0.7046, 0.4519, 0.8241, 0.4429, 0.9088, 0.3851, 0.5866, 0.1206, 0.6077, 0.1002, 0.5485, 0.2044, 0.5461, 0.2146, 0.7954, 0.04811, 0.7449, 0.04314, 0.845, 0.06447, 0.9525, 0.2901, 0.9527, 0.2904, 0.9505, 0.193, 0.9484, 0.186, 0.5912, 0.3851, 0.655, 0.4355, 0.6149, 0.4088, 0.9484, 0.186, 0.9505, 0.193, 0.8999, 0.1073, 0.9088, 0.1149, 0.814, 0.4484, 0.8999, 0.3927, 0.8241, 0.4429, 0.655, 0.4355, 0.7332, 0.4578, 0.7046, 0.4519, 0.5461, 0.2146, 0.5485, 0.2044, 0.5506, 0.3105, 0.559, 0.329, 0.693, 0.0495, 0.6485, 0.06794, 0.7449, 0.04314, 0.9525, 0.2901, 0.9088, 0.3851, 0.8999, 0.3927, 0.9527, 0.2904, 0.4247, 0.1397, 0.4578, 0.2332, 0.4388, 0.334, 0.3794, 0.4134, 0.307, 0.4505, 0.2047, 0.4516, 0.1149, 0.4088, 0.06447, 0.345, 0.04344, 0.2446, 0.07817, 0.1351, 0.1711, 0.05923, 0.2704, 0.0426, 0.3482, 0.0662, 0.8999, 0.1073, 0.845, 0.06447, 0.9088, 0.1149, 0.6077, 0.1002, 0.5866, 0.1206, 0.6485, 0.06794, 0.5506, 0.3105, 0.5912, 0.3851, 0.559, 0.329, 0.307, 0.4505, 0.314, 0.4484, 0.2296, 0.4574, 0.2047, 0.4516, 0.4578, 0.2332, 0.457, 0.2259, 0.4431, 0.3244, 0.4388, 0.334, 0.1201, 0.4083, 0.06447, 0.345, 0.1149, 0.4088, 0.3482, 0.0662, 0.2704, 0.0426, 0.2704, 0.0426, 0.3648, 0.07805, 0.04344, 0.2446, 0.04224, 0.2332, 0.07827, 0.1354, 0.07817, 0.1351, 0.3794, 0.4134, 0.3851, 0.4088, 0.314, 0.4484, 0.307, 0.4505, 0.4247, 0.1397, 0.4321, 0.1485, 0.457, 0.2259, 0.4578, 0.2332, 0.1201, 0.4083, 0.1149, 0.4088, 0.2047, 0.4516, 0.1711, 0.05923, 0.1708, 0.05904, 0.2704, 0.0426, 0.2704, 0.0426, 0.4388, 0.334, 0.4431, 0.3244, 0.3851, 0.4088, 0.3794, 0.4134, 0.2296, 0.4574, 0.1201, 0.4083, 0.2047, 0.4516, 0.1711, 0.05923, 0.07817, 0.1351, 0.07827, 0.1354, 0.1708, 0.05904, 0.05164, 0.314, 0.04344, 0.2446, 0.06447, 0.345, 0.3648, 0.07805, 0.4247, 0.1397, 0.3482, 0.0662])
me_cylinder_002.use_remesh_fix_poles = True
me_cylinder_002.use_remesh_preserve_attributes = False
me_cylinder_002.use_mirror_vertex_groups = False
me_cylinder_002.update()

# ---- objects
ob_tnt = bpy.data.objects.new('TNT', me_cylinder_002)

# ---- transforms, parenting, visibility, modifiers, constraints
ob_tnt.location = (0.8366, 0.0, 4.169)
ob_tnt.lineart.crease_threshold = 0.0

# ---- collection membership
col_collection.objects.link(ob_tnt)

# ---- scene / render settings (as saved in the file)
scene.frame_start = 1; scene.frame_end = 250; scene.frame_set(1)
scene.render.engine = 'BLENDER_EEVEE_NEXT'
scene.cycles.use_denoising = False
scene.cycles.samples = 128
scene.cycles.sampling_pattern = 'TABULATED_SOBOL'
scene.cycles.use_adaptive_sampling = False
scene.cycles.use_light_tree = False
scene.view_settings.view_transform = 'Filmic'
bpy.context.view_layer.update()

# ---- added for rendering (the .blend has no active camera and no usable light): camera, sun
cam_auto = bpy.data.cameras.new('AutoCamera')
cam_auto.lens = 50.0
cam_auto.sensor_width = 36.0
cam_auto.clip_end = 1000.0
ob_auto_camera = bpy.data.objects.new('AutoCamera', cam_auto)
scene.collection.objects.link(ob_auto_camera)
ob_auto_camera.location = (3.70783, -4.31361, 6.79995)
ob_auto_camera.rotation_euler = (1.09748, -7.21219e-08, 0.694738)
scene.camera = ob_auto_camera
light_auto_sun = bpy.data.lights.new('AutoSun', 'SUN')
light_auto_sun.energy = 3.0
light_auto_sun.angle = 0.0523599
ob_auto_sun = bpy.data.objects.new('AutoSun', light_auto_sun)
scene.collection.objects.link(ob_auto_sun)
ob_auto_sun.rotation_euler = (0.872665, 0.174533, 0.523599)
bpy.context.view_layer.update()
